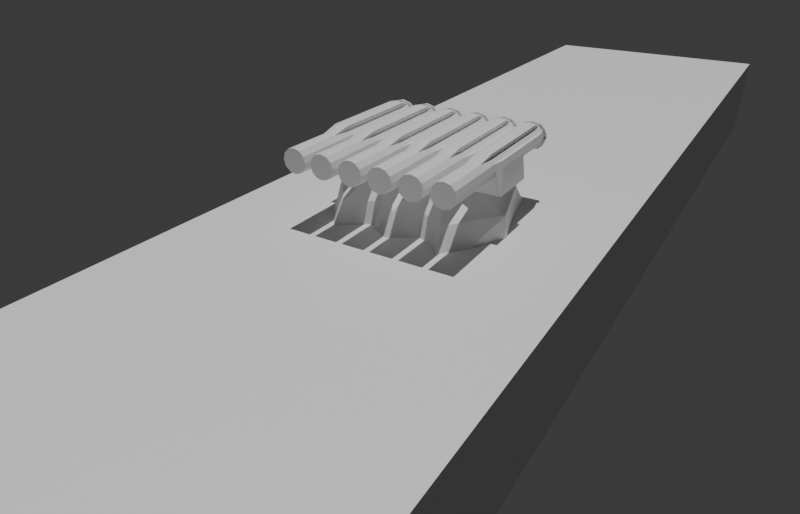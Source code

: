 # Source: WW_TurretTemplate_10gon_Box_Blockout.blend  (saved by Blender 5.1.30; exported with 4.5.12 LTS)
import bpy
from mathutils import Matrix  # noqa: F401  (used for matrix-valued properties, if any)

bpy.ops.wm.read_factory_settings(use_empty=True)
scene = bpy.context.scene
scene.name = 'Scene'

# ---- collections
col_ww_turrettemplate_frigate30mm = bpy.data.collections.new('WW_TurretTemplate_Frigate30mm'); scene.collection.children.link(col_ww_turrettemplate_frigate30mm)
col_00_scalereference = bpy.data.collections.new('00_ScaleReference'); col_ww_turrettemplate_frigate30mm.children.link(col_00_scalereference)
col_10_turrettemplate = bpy.data.collections.new('10_TurretTemplate'); col_ww_turrettemplate_frigate30mm.children.link(col_10_turrettemplate)

# ---- materials (node trees are filled in below, after node groups)
mat_mat_scale_frigate_dark_steel = bpy.data.materials.new('mat_scale_frigate_dark_steel')
mat_mat_scale_frigate_dark_steel.use_backface_culling = True
mat_mat_scale_frigate_dark_steel.diffuse_color = (0.22, 0.25, 0.28, 1.0)
mat_mat_rotating_turret_light_grey = bpy.data.materials.new('mat_rotating_turret_light_grey')
mat_mat_rotating_turret_light_grey.use_backface_culling = True
mat_mat_rotating_turret_light_grey.diffuse_color = (0.64, 0.63, 0.59, 1.0)
mat_mat_static_base_warm_grey_001 = bpy.data.materials.new('mat_static_base_warm_grey.001')
mat_mat_static_base_warm_grey_001.diffuse_color = (0.47, 0.45, 0.41, 1.0)

# ---- material node trees
mat_mat_scale_frigate_dark_steel.use_nodes = True; mat_mat_scale_frigate_dark_steel.node_tree.nodes.clear()
_N = mat_mat_scale_frigate_dark_steel.node_tree.nodes; _L = mat_mat_scale_frigate_dark_steel.node_tree.links
n0 = _N.new('ShaderNodeBsdfPrincipled'); n0.name = 'Принципиальный BSDF'; n0.location = (-200, 100)
n1 = _N.new('ShaderNodeOutputMaterial'); n1.name = 'Вывод материала'; n1.location = (200, 100)
_L.new(n0.outputs[0], n1.inputs[0])
n1.is_active_output = True
mat_mat_rotating_turret_light_grey.use_nodes = True; mat_mat_rotating_turret_light_grey.node_tree.nodes.clear()
_N = mat_mat_rotating_turret_light_grey.node_tree.nodes; _L = mat_mat_rotating_turret_light_grey.node_tree.links
n0 = _N.new('ShaderNodeBsdfPrincipled'); n0.name = 'Принципиальный BSDF'; n0.location = (-200, 100)
n1 = _N.new('ShaderNodeOutputMaterial'); n1.name = 'Вывод материала'; n1.location = (200, 100)
_L.new(n0.outputs[0], n1.inputs[0])
n1.is_active_output = True
mat_mat_static_base_warm_grey_001.use_nodes = True; mat_mat_static_base_warm_grey_001.node_tree.nodes.clear()
_N = mat_mat_static_base_warm_grey_001.node_tree.nodes; _L = mat_mat_static_base_warm_grey_001.node_tree.links
n0 = _N.new('ShaderNodeBsdfPrincipled'); n0.name = 'Принципиальный BSDF'; n0.location = (-200, 100)
n1 = _N.new('ShaderNodeOutputMaterial'); n1.name = 'Вывод материала'; n1.location = (200, 100)
_L.new(n0.outputs[0], n1.inputs[0])
n1.is_active_output = True

# ---- world
world_world = bpy.data.worlds.new('World'); scene.world = world_world
world_world.use_nodes = True; world_world.node_tree.nodes.clear()
_N = world_world.node_tree.nodes; _L = world_world.node_tree.links
n0 = _N.new('ShaderNodeOutputWorld'); n0.name = 'World Output'; n0.location = (200, 100)
n1 = _N.new('ShaderNodeBackground'); n1.name = 'Background'; n1.location = (-200, 100)
n1.inputs[0].default_value = (0.05088, 0.05088, 0.05088, 1.0)
_L.new(n1.outputs[0], n0.inputs[0])
n0.is_active_output = True
world_world.color = (0.05088, 0.05088, 0.05088)
world_world.sun_shadow_jitter_overblur = 0.0

# ---- cameras
cam_001 = bpy.data.cameras.new('Камера.001')
cam_001.lens = 30.0

# ---- lights
light_001 = bpy.data.lights.new('Солнце.001', 'SUN')
light_001.energy = 2.5

# ---- meshes
me_scale_frigate_60m_block_top_is_deck_z0_mesh_001 = bpy.data.meshes.new('Scale_Frigate_60m_Block_TOP_IS_DECK_Z0_Mesh.001')
me_scale_frigate_60m_block_top_is_deck_z0_mesh_001.from_pydata([(-6.0, -30.0, -2.0), (6.0, -30.0, -2.0), (6.0, 30.0, -2.0), (-6.0, 30.0, -2.0), (-6.0, -30.0, 2.0), (6.0, -30.0, 2.0), (6.0, 30.0, 2.0), (-6.0, 30.0, 2.0)], [], [(0, 3, 2, 1), (4, 5, 6, 7), (0, 1, 5, 4), (1, 2, 6, 5), (2, 3, 7, 6), (3, 0, 4, 7)])
me_scale_frigate_60m_block_top_is_deck_z0_mesh_001.materials.append(mat_mat_scale_frigate_dark_steel)
me_scale_frigate_60m_block_top_is_deck_z0_mesh_001.update()
me_turret_rotating_torpedolauncher_6tube_preview_origin_turretpivo = bpy.data.meshes.new('Turret_ROTATING_TorpedoLauncher_6Tube_Preview_origin_TurretPivo')
me_turret_rotating_torpedolauncher_6tube_preview_origin_turretpivo.from_pydata([(-2.488, 2.129, 0.32), (-2.288, 2.129, 0.3736), (-2.141, 2.129, 0.52), (-2.088, 2.129, 0.72), (-2.141, 2.129, 0.92), (-2.288, 2.129, 1.066), (-2.488, 2.129, 1.12), (-2.488, -3.871, 0.32), (-2.288, -3.871, 0.3736), (-2.141, -3.871, 0.52), (-2.088, -3.871, 0.72), (-2.141, -3.871, 0.92), (-2.288, -3.871, 1.066), (-2.488, -3.871, 1.12), (-2.488, -1.832, 0.0), (-1.722, -1.832, 0.0), (-2.488, -1.984, 1.402), (-2.488, 0.5162, 1.402), (-2.488, -3.521, 0.24), (-2.248, -3.521, 0.3043), (-2.072, -3.521, 0.48), (-2.008, -3.521, 0.72), (-2.072, -3.521, 0.96), (-2.248, -3.521, 1.136), (-2.488, -3.521, 1.2), (-2.488, -4.021, 0.24), (-2.248, -4.021, 0.3043), (-2.072, -4.021, 0.48), (-2.008, -4.021, 0.72), (-2.072, -4.021, 0.96), (-2.248, -4.021, 1.136), (-2.488, -4.021, 1.2), (-2.488, 0.236, 0.32), (-2.488, -1.509, 0.32), (-2.288, 0.236, 0.3736), (-2.288, -1.509, 0.3736), (-2.141, 0.236, 0.52), (-2.141, -1.509, 0.52), (-2.088, 0.236, 0.72), (-2.088, -1.509, 0.72), (-2.141, 0.236, 0.92), (-2.141, -1.509, 0.92), (-2.288, 0.236, 1.066), (-2.288, -1.509, 1.066), (-2.488, 0.236, 1.12), (-2.488, -1.509, 1.12), (-2.488, 0.236, 0.32), (-2.488, -1.509, 0.32), (-2.288, 0.236, 0.3736), (-2.288, -1.509, 0.3736), (-2.141, 0.236, 0.52), (-2.141, -1.509, 0.52), (-2.088, 0.236, 0.72), (-2.088, -1.509, 0.72), (-2.141, 0.236, 0.92), (-2.141, -1.509, 0.92), (-2.288, 0.236, 1.066), (-2.288, -2.161, 1.066), (-2.488, 0.236, 1.12), (-2.488, -2.161, 1.12), (-2.488, 0.236, -0.01243), (-2.488, -1.509, -0.01243), (-1.887, 0.236, -0.027), (-1.887, -1.509, -0.027), (-1.993, 0.236, 0.7453), (-1.993, -1.206, 0.7453), (-2.488, 2.376, 0.32), (-2.288, 2.376, 0.3736), (-2.141, 2.376, 0.52), (-2.088, 2.376, 0.72), (-2.141, 2.376, 0.92), (-2.288, 2.376, 1.066), (-2.488, 2.376, 1.12), (-2.02, 2.129, 0.788), (-2.073, 2.129, 0.988), (-2.22, 2.129, 1.134), (-2.488, 2.129, 1.188), (-2.02, 2.233, 0.788), (-2.073, 2.145, 0.988), (-2.22, 2.145, 1.134), (-2.488, 2.233, 1.188), (-2.488, 2.129, 0.2583), (-2.226, 2.129, 0.3119), (-2.08, 2.129, 0.4583), (-2.026, 2.129, 0.6583), (-2.08, 2.141, 0.4583), (-2.488, 2.233, 0.2583), (-2.226, 2.141, 0.3119), (-2.026, 2.233, 0.6583), (-2.488, 0.236, 1.12), (-2.488, -1.509, 1.12), (-2.25, 1.722, 1.209), (-2.488, 1.722, 1.262), (-2.25, 0.236, 1.209), (-2.488, 0.236, 1.262), (-2.25, 0.236, 1.209), (-2.25, -1.509, 1.209), (-2.488, 0.236, 1.262), (-2.488, -1.509, 1.262), (-1.993, 1.682, 0.7453), (-2.047, 1.682, 0.9453), (-2.047, 0.236, 0.9453), (-1.993, 0.236, 0.7453), (-2.047, 0.236, 0.9453), (-2.047, -1.206, 0.9453), (-2.688, 2.129, 0.3736), (-2.834, 2.129, 0.52), (-2.888, 2.129, 0.72), (-2.834, 2.129, 0.92), (-2.688, 2.129, 1.066), (-2.688, -3.871, 0.3736), (-2.834, -3.871, 0.52), (-2.888, -3.871, 0.72), (-2.834, -3.871, 0.92), (-2.688, -3.871, 1.066), (-3.254, -1.832, 0.0), (-2.728, -3.521, 0.3043), (-2.903, -3.521, 0.48), (-2.968, -3.521, 0.72), (-2.903, -3.521, 0.96), (-2.728, -3.521, 1.136), (-2.728, -4.021, 0.3043), (-2.903, -4.021, 0.48), (-2.968, -4.021, 0.72), (-2.903, -4.021, 0.96), (-2.728, -4.021, 1.136), (-2.688, 0.236, 0.3736), (-2.688, -1.509, 0.3736), (-2.834, 0.236, 0.52), (-2.834, -1.509, 0.52), (-2.888, 0.236, 0.72), (-2.888, -1.509, 0.72), (-2.834, 0.236, 0.92), (-2.834, -1.509, 0.92), (-2.688, 0.236, 1.066), (-2.688, -1.509, 1.066), (-2.688, 0.236, 0.3736), (-2.688, -1.509, 0.3736), (-2.834, 0.236, 0.52), (-2.834, -1.509, 0.52), (-2.888, 0.236, 0.72), (-2.888, -1.509, 0.72), (-2.834, 0.236, 0.92), (-2.834, -1.509, 0.92), (-2.688, 0.236, 1.066), (-2.688, -2.161, 1.066), (-3.088, 0.236, -0.027), (-3.088, -1.509, -0.027), (-2.982, 0.236, 0.7453), (-2.982, -1.206, 0.7453), (-2.688, 2.376, 0.3736), (-2.834, 2.376, 0.52), (-2.888, 2.376, 0.72), (-2.834, 2.376, 0.92), (-2.688, 2.376, 1.066), (-2.956, 2.129, 0.788), (-2.902, 2.129, 0.988), (-2.756, 2.129, 1.134), (-2.956, 2.233, 0.788), (-2.902, 2.145, 0.988), (-2.756, 2.145, 1.134), (-2.75, 2.129, 0.3119), (-2.896, 2.129, 0.4583), (-2.95, 2.129, 0.6583), (-2.896, 2.141, 0.4583), (-2.75, 2.141, 0.3119), (-2.95, 2.233, 0.6583), (-2.726, 1.722, 1.209), (-2.726, 0.236, 1.209), (-2.726, 0.236, 1.209), (-2.726, -1.509, 1.209), (-2.982, 1.682, 0.7453), (-2.929, 1.682, 0.9453), (-2.929, 0.236, 0.9453), (-2.982, 0.236, 0.7453), (-2.929, 0.236, 0.9453), (-2.929, -1.206, 0.9453)], [], [(33, 35, 8, 7), (35, 37, 9, 8), (37, 39, 10, 9), (39, 41, 11, 10), (41, 43, 12, 11), (43, 45, 13, 12), (3, 2, 83, 84), (7, 8, 9, 10, 11, 12, 13), (58, 59, 98, 97), (4, 5, 42, 40), (32, 34, 48, 46), (54, 55, 104, 103), (40, 42, 56, 54), (2, 3, 38, 36), (37, 35, 49, 51), (1, 2, 36, 34), (45, 43, 57, 59), (0, 1, 34, 32), (34, 36, 50, 48), (59, 57, 96, 98), (55, 53, 65, 104), (53, 51, 49, 47, 61, 63), (35, 33, 47, 49), (38, 40, 54, 52), (41, 39, 53, 55), (36, 38, 52, 50), (39, 37, 51, 53), (42, 44, 58, 56), (53, 63, 65), (60, 62, 63, 61), (48, 50, 52, 62, 60, 46), (52, 53, 65, 64), (62, 64, 65, 63), (72, 71, 70, 69, 68, 67, 66), (6, 5, 75, 76), (69, 3, 84, 88), (71, 72, 80, 79), (66, 67, 87, 86), (3, 69, 77, 73), (74, 73, 77, 78), (75, 74, 78, 79), (76, 75, 79, 80), (69, 70, 78, 77), (4, 3, 73, 74), (70, 71, 79, 78), (5, 4, 74, 75), (82, 81, 86, 87), (83, 82, 87, 85), (84, 83, 85, 88), (67, 68, 85, 87), (1, 0, 81, 82), (2, 1, 82, 83), (68, 69, 88, 85), (59, 58, 89, 90), (91, 92, 94, 93), (95, 97, 98, 96), (5, 6, 92, 91), (44, 42, 93, 94), (56, 58, 97, 95), (42, 5, 91, 93), (57, 56, 95, 96), (99, 100, 101, 64), (102, 103, 104, 65), (40, 38, 64, 101), (52, 54, 103, 102), (3, 4, 100, 99), (4, 40, 101, 100), (53, 52, 102, 65), (38, 3, 99, 64), (54, 56, 57, 43, 41, 55), (62, 52, 64), (33, 7, 110, 127), (127, 110, 111, 129), (129, 111, 112, 131), (131, 112, 113, 133), (133, 113, 114, 135), (135, 114, 13, 45), (107, 163, 162, 106), (7, 13, 114, 113, 112, 111, 110), (108, 132, 134, 109), (32, 46, 136, 126), (142, 175, 176, 143), (132, 142, 144, 134), (106, 128, 130, 107), (129, 139, 137, 127), (105, 126, 128, 106), (45, 59, 145, 135), (0, 32, 126, 105), (126, 136, 138, 128), (59, 98, 170, 145), (143, 176, 149, 141), (141, 147, 61, 47, 137, 139), (127, 137, 47, 33), (130, 140, 142, 132), (133, 143, 141, 131), (128, 138, 140, 130), (131, 141, 139, 129), (134, 144, 58, 44), (141, 149, 147), (60, 61, 147, 146), (136, 46, 60, 146, 140, 138), (140, 148, 149, 141), (146, 147, 149, 148), (72, 66, 150, 151, 152, 153, 154), (6, 76, 157, 109), (152, 166, 163, 107), (154, 160, 80, 72), (66, 86, 165, 150), (107, 155, 158, 152), (156, 159, 158, 155), (157, 160, 159, 156), (76, 80, 160, 157), (152, 158, 159, 153), (108, 156, 155, 107), (153, 159, 160, 154), (109, 157, 156, 108), (161, 165, 86, 81), (162, 164, 165, 161), (163, 166, 164, 162), (150, 165, 164, 151), (105, 161, 81, 0), (106, 162, 161, 105), (151, 164, 166, 152), (167, 168, 94, 92), (169, 170, 98, 97), (109, 167, 92, 6), (44, 94, 168, 134), (144, 169, 97, 58), (134, 168, 167, 109), (145, 170, 169, 144), (171, 148, 173, 172), (174, 149, 176, 175), (132, 173, 148, 130), (140, 174, 175, 142), (107, 171, 172, 108), (108, 172, 173, 132), (141, 149, 174, 140), (130, 148, 171, 107), (142, 143, 133, 135, 145, 144), (146, 148, 140)])
me_turret_rotating_torpedolauncher_6tube_preview_origin_turretpivo.materials.append(mat_mat_rotating_turret_light_grey)
me_turret_rotating_torpedolauncher_6tube_preview_origin_turretpivo.update()
me_ww_base_small_w_mesh = bpy.data.meshes.new('WW_Base_Small_W_Mesh')
me_ww_base_small_w_mesh.from_pydata([(0.0, -3.253, -0.7179), (0.9335, -2.538, -0.7179), (3.23, -0.9541, -0.7179), (2.538, 2.538, -0.7179), (0.0, 3.589, -0.7179), (0.0, -1.195, 1.573), (0.5894, -1.414, 1.573), (1.56, -0.743, 1.573), (1.219, 0.01747, 1.573), (0.0, 0.01047, 1.573), (1.955, -3.411, -0.7179), (1.105, -1.403, 1.573), (0.0, -2.433, 0.7179), (0.7239, -1.945, 0.7179), (3.029, -0.8643, 0.7179), (2.338, 1.519, 0.7179), (0.0, 2.236, 0.7179), (1.755, -2.541, 0.7179)], [], [(4, 3, 2, 10, 1, 0), (5, 6, 11, 7, 8, 9), (12, 13, 6, 5), (17, 14, 7, 11), (14, 15, 8, 7), (15, 16, 9, 8), (13, 17, 11, 6), (1, 10, 17, 13), (3, 4, 16, 15), (2, 3, 15, 14), (10, 2, 14, 17), (0, 1, 13, 12)])
me_ww_base_small_w_mesh.materials.append(mat_mat_static_base_warm_grey_001)
me_ww_base_small_w_mesh.update()

# ---- objects
ob_ww_turrettemplate_10gon_box_root = bpy.data.objects.new('WW_TurretTemplate_10gon_Box_ROOT', None)
ob_scale_frigate_60m_block_top_is_deck_z0 = bpy.data.objects.new('Scale_Frigate_60m_Block_TOP_IS_DECK_Z0', me_scale_frigate_60m_block_top_is_deck_z0_mesh_001)
ob_turret_rotating_torpedolauncher_6tube_preview_origin_turretpivo = bpy.data.objects.new('Turret_ROTATING_TorpedoLauncher_6Tube_Preview_origin_TurretPivo', me_turret_rotating_torpedolauncher_6tube_preview_origin_turretpivo)
ob_sun_key = bpy.data.objects.new('Sun_Key', light_001)
ob_camera_preview = bpy.data.objects.new('Camera_Preview', cam_001)
ob_base_static_small_w_d7m_origin_mountpoint = bpy.data.objects.new('Base_STATIC_Small_W_D7m_origin_MountPoint', me_ww_base_small_w_mesh)
ob_x = bpy.data.objects.new('Пустышка', None)

# ---- transforms, parenting, visibility, modifiers, constraints
ob_ww_turrettemplate_10gon_box_root.location = (0.0, 0.0, 0.0)
ob_scale_frigate_60m_block_top_is_deck_z0.parent = ob_ww_turrettemplate_10gon_box_root
ob_scale_frigate_60m_block_top_is_deck_z0.location = (0.0, 0.0, -2.0)
ob_turret_rotating_torpedolauncher_6tube_preview_origin_turretpivo.parent = ob_ww_turrettemplate_10gon_box_root
ob_turret_rotating_torpedolauncher_6tube_preview_origin_turretpivo.location = (0.0, 0.0, 1.573)
_m = ob_turret_rotating_torpedolauncher_6tube_preview_origin_turretpivo.modifiers.new('Array_6_Tubes', 'ARRAY')
_m.count = 6
_m.use_constant_offset = True
_m.constant_offset_displace = (0.9951, 0.0, 0.0)
_m.use_relative_offset = False
ob_sun_key.location = (0.0, -8.0, 12.0)
ob_camera_preview.location = (10.0, -18.0, 9.0)
ob_camera_preview.rotation_euler = (1.082, 0.0, 0.5585)
ob_base_static_small_w_d7m_origin_mountpoint.parent = ob_ww_turrettemplate_10gon_box_root
ob_base_static_small_w_d7m_origin_mountpoint.location = (0.0, 0.0, 0.0)
_m = ob_base_static_small_w_d7m_origin_mountpoint.modifiers.new('Mirror_X_from_MountPoint', 'MIRROR')
_m.use_clip = True
ob_x.location = (-7.651, -0.822, 2.704)
ob_x.rotation_euler = (0.989, 1.643e-05, 1.266)
ob_x.empty_display_type = 'IMAGE'
ob_x.empty_display_size = 5.0

# ---- collection membership
scene.collection.objects.link(ob_ww_turrettemplate_10gon_box_root)
scene.collection.objects.link(ob_scale_frigate_60m_block_top_is_deck_z0)
scene.collection.objects.link(ob_turret_rotating_torpedolauncher_6tube_preview_origin_turretpivo)
scene.collection.objects.link(ob_sun_key)
scene.collection.objects.link(ob_camera_preview)
scene.collection.objects.link(ob_base_static_small_w_d7m_origin_mountpoint)
scene.collection.objects.link(ob_x)

# ---- scene / render settings (as saved in the file)
scene.camera = ob_camera_preview
scene.frame_start = 1; scene.frame_end = 250; scene.frame_set(87)
scene.render.engine = 'BLENDER_EEVEE_NEXT'
scene.render.resolution_x = 1400
scene.render.resolution_y = 900
scene.render.bake_bias = 0.0
scene.render.bake_samples = 0
scene.cycles.sampling_pattern = 'TABULATED_SOBOL'
scene.eevee.taa_render_samples = 32
scene.eevee.use_volume_custom_range = False
bpy.context.view_layer.update()
